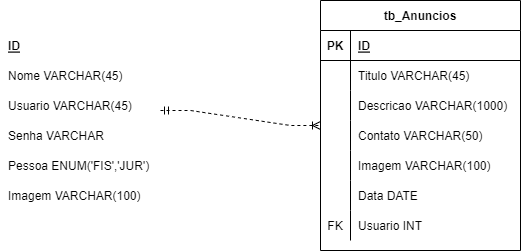

The diagram above was exported from draw.io. Its source (the exported page's mxGraphModel, read from the mxfile embedded in the PNG):
<mxGraphModel dx="1360" dy="777" grid="1" gridSize="10" guides="1" tooltips="1" connect="1" arrows="1" fold="1" page="1" pageScale="1" pageWidth="827" pageHeight="1169" math="0" shadow="0">
  <root>
    <mxCell id="0" />
    <mxCell id="1" parent="0" />
    <mxCell id="2" value="ID" style="shape=partialRectangle;connectable=0;fillColor=none;top=0;left=0;bottom=0;right=0;align=left;spacingLeft=6;fontStyle=5;overflow=hidden;" vertex="1" parent="1">
      <mxGeometry x="30" y="70" width="160" height="30" as="geometry">
        <mxRectangle width="160" height="30" as="alternateBounds" />
      </mxGeometry>
    </mxCell>
    <mxCell id="3" value="Nome VARCHAR(45)" style="shape=partialRectangle;connectable=0;fillColor=none;top=0;left=0;bottom=0;right=0;align=left;spacingLeft=6;overflow=hidden;" vertex="1" parent="1">
      <mxGeometry x="30" y="100" width="160" height="30" as="geometry">
        <mxRectangle width="160" height="30" as="alternateBounds" />
      </mxGeometry>
    </mxCell>
    <mxCell id="4" value="Usuario VARCHAR(45)" style="shape=partialRectangle;connectable=0;fillColor=none;top=0;left=0;bottom=0;right=0;align=left;spacingLeft=6;overflow=hidden;" vertex="1" parent="1">
      <mxGeometry x="30" y="130" width="160" height="30" as="geometry">
        <mxRectangle width="160" height="30" as="alternateBounds" />
      </mxGeometry>
    </mxCell>
    <mxCell id="5" value="Senha VARCHAR" style="shape=partialRectangle;connectable=0;fillColor=none;top=0;left=0;bottom=0;right=0;align=left;spacingLeft=6;overflow=hidden;" vertex="1" parent="1">
      <mxGeometry x="30" y="160" width="160" height="30" as="geometry">
        <mxRectangle width="160" height="30" as="alternateBounds" />
      </mxGeometry>
    </mxCell>
    <mxCell id="6" value="Pessoa ENUM('FIS','JUR')" style="shape=partialRectangle;connectable=0;fillColor=none;top=0;left=0;bottom=0;right=0;align=left;spacingLeft=6;overflow=hidden;" vertex="1" parent="1">
      <mxGeometry x="30" y="190" width="160" height="30" as="geometry">
        <mxRectangle width="160" height="30" as="alternateBounds" />
      </mxGeometry>
    </mxCell>
    <mxCell id="7" value="Imagem VARCHAR(100)" style="shape=partialRectangle;connectable=0;fillColor=none;top=0;left=0;bottom=0;right=0;align=left;spacingLeft=6;overflow=hidden;" vertex="1" parent="1">
      <mxGeometry x="30" y="220" width="160" height="30" as="geometry">
        <mxRectangle width="160" height="30" as="alternateBounds" />
      </mxGeometry>
    </mxCell>
    <mxCell id="8" value="tb_Anuncios" style="shape=table;startSize=30;container=1;collapsible=1;childLayout=tableLayout;fixedRows=1;rowLines=0;fontStyle=1;align=center;resizeLast=1;" vertex="1" parent="1">
      <mxGeometry x="350" y="40" width="200" height="250" as="geometry" />
    </mxCell>
    <mxCell id="9" value="" style="shape=tableRow;horizontal=0;startSize=0;swimlaneHead=0;swimlaneBody=0;fillColor=none;collapsible=0;dropTarget=0;points=[[0,0.5],[1,0.5]];portConstraint=eastwest;top=0;left=0;right=0;bottom=1;" vertex="1" parent="8">
      <mxGeometry y="30" width="200" height="30" as="geometry" />
    </mxCell>
    <mxCell id="10" value="PK" style="shape=partialRectangle;connectable=0;fillColor=none;top=0;left=0;bottom=0;right=0;fontStyle=1;overflow=hidden;" vertex="1" parent="9">
      <mxGeometry width="30" height="30" as="geometry">
        <mxRectangle width="30" height="30" as="alternateBounds" />
      </mxGeometry>
    </mxCell>
    <mxCell id="11" value="ID" style="shape=partialRectangle;connectable=0;fillColor=none;top=0;left=0;bottom=0;right=0;align=left;spacingLeft=6;fontStyle=5;overflow=hidden;" vertex="1" parent="9">
      <mxGeometry x="30" width="170" height="30" as="geometry">
        <mxRectangle width="170" height="30" as="alternateBounds" />
      </mxGeometry>
    </mxCell>
    <mxCell id="12" value="" style="shape=tableRow;horizontal=0;startSize=0;swimlaneHead=0;swimlaneBody=0;fillColor=none;collapsible=0;dropTarget=0;points=[[0,0.5],[1,0.5]];portConstraint=eastwest;top=0;left=0;right=0;bottom=0;" vertex="1" parent="8">
      <mxGeometry y="60" width="200" height="30" as="geometry" />
    </mxCell>
    <mxCell id="13" value="" style="shape=partialRectangle;connectable=0;fillColor=none;top=0;left=0;bottom=0;right=0;editable=1;overflow=hidden;" vertex="1" parent="12">
      <mxGeometry width="30" height="30" as="geometry">
        <mxRectangle width="30" height="30" as="alternateBounds" />
      </mxGeometry>
    </mxCell>
    <mxCell id="14" value="Titulo VARCHAR(45)" style="shape=partialRectangle;connectable=0;fillColor=none;top=0;left=0;bottom=0;right=0;align=left;spacingLeft=6;overflow=hidden;" vertex="1" parent="12">
      <mxGeometry x="30" width="170" height="30" as="geometry">
        <mxRectangle width="170" height="30" as="alternateBounds" />
      </mxGeometry>
    </mxCell>
    <mxCell id="15" value="" style="shape=tableRow;horizontal=0;startSize=0;swimlaneHead=0;swimlaneBody=0;fillColor=none;collapsible=0;dropTarget=0;points=[[0,0.5],[1,0.5]];portConstraint=eastwest;top=0;left=0;right=0;bottom=0;" vertex="1" parent="8">
      <mxGeometry y="90" width="200" height="30" as="geometry" />
    </mxCell>
    <mxCell id="16" value="" style="shape=partialRectangle;connectable=0;fillColor=none;top=0;left=0;bottom=0;right=0;editable=1;overflow=hidden;" vertex="1" parent="15">
      <mxGeometry width="30" height="30" as="geometry">
        <mxRectangle width="30" height="30" as="alternateBounds" />
      </mxGeometry>
    </mxCell>
    <mxCell id="17" value="Descricao VARCHAR(1000)" style="shape=partialRectangle;connectable=0;fillColor=none;top=0;left=0;bottom=0;right=0;align=left;spacingLeft=6;overflow=hidden;" vertex="1" parent="15">
      <mxGeometry x="30" width="170" height="30" as="geometry">
        <mxRectangle width="170" height="30" as="alternateBounds" />
      </mxGeometry>
    </mxCell>
    <mxCell id="18" value="" style="shape=tableRow;horizontal=0;startSize=0;swimlaneHead=0;swimlaneBody=0;fillColor=none;collapsible=0;dropTarget=0;points=[[0,0.5],[1,0.5]];portConstraint=eastwest;top=0;left=0;right=0;bottom=0;" vertex="1" parent="8">
      <mxGeometry y="120" width="200" height="30" as="geometry" />
    </mxCell>
    <mxCell id="19" value="" style="shape=partialRectangle;connectable=0;fillColor=none;top=0;left=0;bottom=0;right=0;editable=1;overflow=hidden;" vertex="1" parent="18">
      <mxGeometry width="30" height="30" as="geometry">
        <mxRectangle width="30" height="30" as="alternateBounds" />
      </mxGeometry>
    </mxCell>
    <mxCell id="20" value="Contato VARCHAR(50)" style="shape=partialRectangle;connectable=0;fillColor=none;top=0;left=0;bottom=0;right=0;align=left;spacingLeft=6;overflow=hidden;" vertex="1" parent="18">
      <mxGeometry x="30" width="170" height="30" as="geometry">
        <mxRectangle width="170" height="30" as="alternateBounds" />
      </mxGeometry>
    </mxCell>
    <mxCell id="21" value="" style="shape=tableRow;horizontal=0;startSize=0;swimlaneHead=0;swimlaneBody=0;fillColor=none;collapsible=0;dropTarget=0;points=[[0,0.5],[1,0.5]];portConstraint=eastwest;top=0;left=0;right=0;bottom=0;" vertex="1" parent="8">
      <mxGeometry y="150" width="200" height="30" as="geometry" />
    </mxCell>
    <mxCell id="22" value="" style="shape=partialRectangle;connectable=0;fillColor=none;top=0;left=0;bottom=0;right=0;editable=1;overflow=hidden;" vertex="1" parent="21">
      <mxGeometry width="30" height="30" as="geometry">
        <mxRectangle width="30" height="30" as="alternateBounds" />
      </mxGeometry>
    </mxCell>
    <mxCell id="23" value="Imagem VARCHAR(100)" style="shape=partialRectangle;connectable=0;fillColor=none;top=0;left=0;bottom=0;right=0;align=left;spacingLeft=6;overflow=hidden;" vertex="1" parent="21">
      <mxGeometry x="30" width="170" height="30" as="geometry">
        <mxRectangle width="170" height="30" as="alternateBounds" />
      </mxGeometry>
    </mxCell>
    <mxCell id="24" value="" style="shape=tableRow;horizontal=0;startSize=0;swimlaneHead=0;swimlaneBody=0;fillColor=none;collapsible=0;dropTarget=0;points=[[0,0.5],[1,0.5]];portConstraint=eastwest;top=0;left=0;right=0;bottom=0;" vertex="1" parent="8">
      <mxGeometry y="180" width="200" height="30" as="geometry" />
    </mxCell>
    <mxCell id="25" value="" style="shape=partialRectangle;connectable=0;fillColor=none;top=0;left=0;bottom=0;right=0;editable=1;overflow=hidden;" vertex="1" parent="24">
      <mxGeometry width="30" height="30" as="geometry">
        <mxRectangle width="30" height="30" as="alternateBounds" />
      </mxGeometry>
    </mxCell>
    <mxCell id="26" value="Data DATE" style="shape=partialRectangle;connectable=0;fillColor=none;top=0;left=0;bottom=0;right=0;align=left;spacingLeft=6;overflow=hidden;" vertex="1" parent="24">
      <mxGeometry x="30" width="170" height="30" as="geometry">
        <mxRectangle width="170" height="30" as="alternateBounds" />
      </mxGeometry>
    </mxCell>
    <mxCell id="27" value="" style="shape=tableRow;horizontal=0;startSize=0;swimlaneHead=0;swimlaneBody=0;fillColor=none;collapsible=0;dropTarget=0;points=[[0,0.5],[1,0.5]];portConstraint=eastwest;top=0;left=0;right=0;bottom=0;" vertex="1" parent="8">
      <mxGeometry y="210" width="200" height="30" as="geometry" />
    </mxCell>
    <mxCell id="28" value="FK" style="shape=partialRectangle;connectable=0;fillColor=none;top=0;left=0;bottom=0;right=0;editable=1;overflow=hidden;" vertex="1" parent="27">
      <mxGeometry width="30" height="30" as="geometry">
        <mxRectangle width="30" height="30" as="alternateBounds" />
      </mxGeometry>
    </mxCell>
    <mxCell id="29" value="Usuario INT" style="shape=partialRectangle;connectable=0;fillColor=none;top=0;left=0;bottom=0;right=0;align=left;spacingLeft=6;overflow=hidden;" vertex="1" parent="27">
      <mxGeometry x="30" width="170" height="30" as="geometry">
        <mxRectangle width="170" height="30" as="alternateBounds" />
      </mxGeometry>
    </mxCell>
    <mxCell id="30" value="" style="edgeStyle=entityRelationEdgeStyle;fontSize=12;html=1;endArrow=ERoneToMany;startArrow=ERmandOne;rounded=0;dashed=1;" edge="1" target="8" parent="1">
      <mxGeometry width="100" height="100" relative="1" as="geometry">
        <mxPoint x="190" y="150" as="sourcePoint" />
        <mxPoint x="320" y="100" as="targetPoint" />
      </mxGeometry>
    </mxCell>
  </root>
</mxGraphModel>